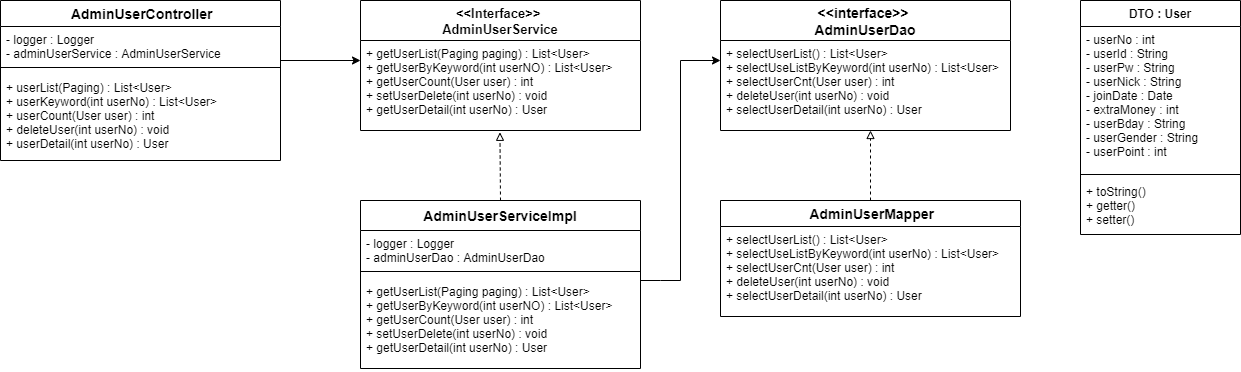

The diagram above was exported from draw.io. Its source (the exported page's mxGraphModel, read from the mxfile embedded in the PNG):
<mxGraphModel dx="1422" dy="745" grid="1" gridSize="10" guides="1" tooltips="1" connect="1" arrows="1" fold="1" page="1" pageScale="1" pageWidth="2336" pageHeight="1654" math="0" shadow="0">
  <root>
    <mxCell id="yekzBPxjOcoOFGyya9QF-0" />
    <mxCell id="yekzBPxjOcoOFGyya9QF-1" parent="yekzBPxjOcoOFGyya9QF-0" />
    <mxCell id="c3tCAWFzBs_DBVCnQF_m-0" value="DTO : User" style="swimlane;fontStyle=1;align=center;verticalAlign=top;childLayout=stackLayout;horizontal=1;startSize=26;horizontalStack=0;resizeParent=1;resizeParentMax=0;resizeLast=0;collapsible=1;marginBottom=0;" parent="yekzBPxjOcoOFGyya9QF-1" vertex="1">
      <mxGeometry x="1520" y="160" width="160" height="234" as="geometry" />
    </mxCell>
    <mxCell id="c3tCAWFzBs_DBVCnQF_m-1" value="- userNo : int&#10;- userId : String&#10;- userPw : String&#10;- userNick : String&#10;- joinDate : Date&#10;- extraMoney : int&#10;- userBday : String&#10;- userGender : String&#10;- userPoint : int" style="text;strokeColor=none;fillColor=none;align=left;verticalAlign=top;spacingLeft=4;spacingRight=4;overflow=hidden;rotatable=0;points=[[0,0.5],[1,0.5]];portConstraint=eastwest;" parent="c3tCAWFzBs_DBVCnQF_m-0" vertex="1">
      <mxGeometry y="26" width="160" height="144" as="geometry" />
    </mxCell>
    <mxCell id="c3tCAWFzBs_DBVCnQF_m-2" value="" style="line;strokeWidth=1;fillColor=none;align=left;verticalAlign=middle;spacingTop=-1;spacingLeft=3;spacingRight=3;rotatable=0;labelPosition=right;points=[];portConstraint=eastwest;" parent="c3tCAWFzBs_DBVCnQF_m-0" vertex="1">
      <mxGeometry y="170" width="160" height="8" as="geometry" />
    </mxCell>
    <mxCell id="c3tCAWFzBs_DBVCnQF_m-3" value="+ toString()&#10;+ getter()&#10;+ setter()" style="text;strokeColor=none;fillColor=none;align=left;verticalAlign=top;spacingLeft=4;spacingRight=4;overflow=hidden;rotatable=0;points=[[0,0.5],[1,0.5]];portConstraint=eastwest;" parent="c3tCAWFzBs_DBVCnQF_m-0" vertex="1">
      <mxGeometry y="178" width="160" height="56" as="geometry" />
    </mxCell>
    <mxCell id="c3tCAWFzBs_DBVCnQF_m-4" value="AdminUserServiceImpl" style="swimlane;fontStyle=1;childLayout=stackLayout;horizontal=1;startSize=30;horizontalStack=0;resizeParent=1;resizeParentMax=0;resizeLast=0;collapsible=1;marginBottom=0;align=center;fontSize=14;" parent="yekzBPxjOcoOFGyya9QF-1" vertex="1">
      <mxGeometry x="800" y="360" width="280" height="168" as="geometry" />
    </mxCell>
    <mxCell id="pslAxu_HXtR1kROKFqhT-7" value="- logger : Logger&#10;- adminUserDao : AdminUserDao" style="text;strokeColor=none;fillColor=none;spacingLeft=4;spacingRight=4;overflow=hidden;rotatable=0;points=[[0,0.5],[1,0.5]];portConstraint=eastwest;fontSize=12;" parent="c3tCAWFzBs_DBVCnQF_m-4" vertex="1">
      <mxGeometry y="30" width="280" height="34" as="geometry" />
    </mxCell>
    <mxCell id="OlnyawOTYtQss9oroH-e-0" value="" style="line;strokeWidth=1;fillColor=none;align=left;verticalAlign=middle;spacingTop=-1;spacingLeft=3;spacingRight=3;rotatable=0;labelPosition=right;points=[];portConstraint=eastwest;" parent="c3tCAWFzBs_DBVCnQF_m-4" vertex="1">
      <mxGeometry y="64" width="280" height="14" as="geometry" />
    </mxCell>
    <mxCell id="c3tCAWFzBs_DBVCnQF_m-6" value="+ getUserList(Paging paging) : List&lt;User&gt;&#10;+ getUserByKeyword(int userNO) : List&lt;User&gt;&#10;+ getUserCount(User user) : int&#10;+ setUserDelete(int userNo) : void&#10;+ getUserDetail(int userNo) : User" style="text;strokeColor=none;fillColor=none;spacingLeft=4;spacingRight=4;overflow=hidden;rotatable=0;points=[[0,0.5],[1,0.5]];portConstraint=eastwest;fontSize=12;" parent="c3tCAWFzBs_DBVCnQF_m-4" vertex="1">
      <mxGeometry y="78" width="280" height="90" as="geometry" />
    </mxCell>
    <mxCell id="pslAxu_HXtR1kROKFqhT-0" value=" AdminUserController" style="swimlane;fontStyle=1;childLayout=stackLayout;horizontal=1;startSize=26;horizontalStack=0;resizeParent=1;resizeParentMax=0;resizeLast=0;collapsible=1;marginBottom=0;align=center;fontSize=14;" parent="yekzBPxjOcoOFGyya9QF-1" vertex="1">
      <mxGeometry x="440" y="160" width="280" height="160" as="geometry" />
    </mxCell>
    <mxCell id="pslAxu_HXtR1kROKFqhT-6" value="- logger : Logger&#10;- adminUserService : AdminUserService" style="text;strokeColor=none;fillColor=none;spacingLeft=4;spacingRight=4;overflow=hidden;rotatable=0;points=[[0,0.5],[1,0.5]];portConstraint=eastwest;fontSize=12;" parent="pslAxu_HXtR1kROKFqhT-0" vertex="1">
      <mxGeometry y="26" width="280" height="34" as="geometry" />
    </mxCell>
    <mxCell id="pslAxu_HXtR1kROKFqhT-1" value="" style="line;strokeWidth=1;fillColor=none;align=left;verticalAlign=middle;spacingTop=-1;spacingLeft=3;spacingRight=3;rotatable=0;labelPosition=right;points=[];portConstraint=eastwest;" parent="pslAxu_HXtR1kROKFqhT-0" vertex="1">
      <mxGeometry y="60" width="280" height="14" as="geometry" />
    </mxCell>
    <mxCell id="pslAxu_HXtR1kROKFqhT-2" value="+ userList(Paging) : List&lt;User&gt;&#10;+ userKeyword(int userNo) : List&lt;User&gt;&#10;+ userCount(User user) : int&#10;+ deleteUser(int userNo) : void&#10;+ userDetail(int userNo) : User" style="text;strokeColor=none;fillColor=none;spacingLeft=4;spacingRight=4;overflow=hidden;rotatable=0;points=[[0,0.5],[1,0.5]];portConstraint=eastwest;fontSize=12;" parent="pslAxu_HXtR1kROKFqhT-0" vertex="1">
      <mxGeometry y="74" width="280" height="86" as="geometry" />
    </mxCell>
    <mxCell id="pslAxu_HXtR1kROKFqhT-3" value="&lt;&lt;interface&gt;&gt; &#10;AdminUserDao" style="swimlane;fontStyle=1;childLayout=stackLayout;horizontal=1;startSize=40;horizontalStack=0;resizeParent=1;resizeParentMax=0;resizeLast=0;collapsible=1;marginBottom=0;align=center;fontSize=14;" parent="yekzBPxjOcoOFGyya9QF-1" vertex="1">
      <mxGeometry x="1160" y="160" width="290" height="130" as="geometry" />
    </mxCell>
    <mxCell id="pslAxu_HXtR1kROKFqhT-5" value="+ selectUserList() : List&lt;User&gt;&#10;+ selectUseListByKeyword(int userNo) : List&lt;User&gt;&#10;+ selectUserCnt(User user) : int&#10;+ deleteUser(int userNo) : void&#10;+ selectUserDetail(int userNo) : User" style="text;strokeColor=none;fillColor=none;spacingLeft=4;spacingRight=4;overflow=hidden;rotatable=0;points=[[0,0.5],[1,0.5]];portConstraint=eastwest;fontSize=12;" parent="pslAxu_HXtR1kROKFqhT-3" vertex="1">
      <mxGeometry y="40" width="290" height="90" as="geometry" />
    </mxCell>
    <mxCell id="pslAxu_HXtR1kROKFqhT-8" value="&lt;&lt;Interface&gt;&gt; &#10;AdminUserService" style="swimlane;fontStyle=1;childLayout=stackLayout;horizontal=1;startSize=40;horizontalStack=0;resizeParent=1;resizeParentMax=0;resizeLast=0;collapsible=1;marginBottom=0;align=center;fontSize=13;" parent="yekzBPxjOcoOFGyya9QF-1" vertex="1">
      <mxGeometry x="800" y="160" width="280" height="130" as="geometry" />
    </mxCell>
    <mxCell id="pslAxu_HXtR1kROKFqhT-11" value="+ getUserList(Paging paging) : List&lt;User&gt;&#10;+ getUserByKeyword(int userNO) : List&lt;User&gt;&#10;+ getUserCount(User user) : int&#10;+ setUserDelete(int userNo) : void&#10;+ getUserDetail(int userNo) : User" style="text;strokeColor=none;fillColor=none;spacingLeft=4;spacingRight=4;overflow=hidden;rotatable=0;points=[[0,0.5],[1,0.5]];portConstraint=eastwest;fontSize=12;" parent="pslAxu_HXtR1kROKFqhT-8" vertex="1">
      <mxGeometry y="40" width="280" height="90" as="geometry" />
    </mxCell>
    <mxCell id="3OO15IvBMJIrm-cOqfTj-0" value=" AdminUserMapper" style="swimlane;fontStyle=1;childLayout=stackLayout;horizontal=1;startSize=26;horizontalStack=0;resizeParent=1;resizeParentMax=0;resizeLast=0;collapsible=1;marginBottom=0;align=center;fontSize=14;" parent="yekzBPxjOcoOFGyya9QF-1" vertex="1">
      <mxGeometry x="1160" y="360" width="300" height="116" as="geometry" />
    </mxCell>
    <mxCell id="3OO15IvBMJIrm-cOqfTj-1" value="+ selectUserList() : List&lt;User&gt;&#10;+ selectUseListByKeyword(int userNo) : List&lt;User&gt;&#10;+ selectUserCnt(User user) : int&#10;+ deleteUser(int userNo) : void&#10;+ selectUserDetail(int userNo) : User" style="text;strokeColor=none;fillColor=none;spacingLeft=4;spacingRight=4;overflow=hidden;rotatable=0;points=[[0,0.5],[1,0.5]];portConstraint=eastwest;fontSize=12;" parent="3OO15IvBMJIrm-cOqfTj-0" vertex="1">
      <mxGeometry y="26" width="300" height="90" as="geometry" />
    </mxCell>
    <mxCell id="TPGu1e45MQcA9yKlEGmZ-0" value="" style="endArrow=classic;html=1;rounded=0;fontSize=10;" parent="yekzBPxjOcoOFGyya9QF-1" edge="1">
      <mxGeometry width="50" height="50" relative="1" as="geometry">
        <mxPoint x="720" y="220" as="sourcePoint" />
        <mxPoint x="800" y="220" as="targetPoint" />
      </mxGeometry>
    </mxCell>
    <mxCell id="TPGu1e45MQcA9yKlEGmZ-2" value="" style="endArrow=block;html=1;rounded=0;fontSize=10;entryX=0.498;entryY=1.02;entryDx=0;entryDy=0;entryPerimeter=0;dashed=1;endFill=0;" parent="yekzBPxjOcoOFGyya9QF-1" target="pslAxu_HXtR1kROKFqhT-11" edge="1">
      <mxGeometry width="50" height="50" relative="1" as="geometry">
        <mxPoint x="940" y="360" as="sourcePoint" />
        <mxPoint x="940" y="300" as="targetPoint" />
      </mxGeometry>
    </mxCell>
    <mxCell id="bsb0FLJi3lyAzSgdnjZK-0" value="" style="endArrow=classic;html=1;rounded=0;fontSize=10;" parent="yekzBPxjOcoOFGyya9QF-1" edge="1">
      <mxGeometry width="50" height="50" relative="1" as="geometry">
        <mxPoint x="1080" y="440" as="sourcePoint" />
        <mxPoint x="1160" y="220" as="targetPoint" />
        <Array as="points">
          <mxPoint x="1100" y="440" />
          <mxPoint x="1120" y="440" />
          <mxPoint x="1120" y="220" />
        </Array>
      </mxGeometry>
    </mxCell>
    <mxCell id="bsb0FLJi3lyAzSgdnjZK-1" value="" style="endArrow=block;html=1;rounded=0;fontSize=10;dashed=1;endFill=0;exitX=0.5;exitY=0;exitDx=0;exitDy=0;" parent="yekzBPxjOcoOFGyya9QF-1" source="3OO15IvBMJIrm-cOqfTj-0" edge="1">
      <mxGeometry width="50" height="50" relative="1" as="geometry">
        <mxPoint x="1310.56" y="348.19999999999993" as="sourcePoint" />
        <mxPoint x="1310" y="290" as="targetPoint" />
      </mxGeometry>
    </mxCell>
  </root>
</mxGraphModel>